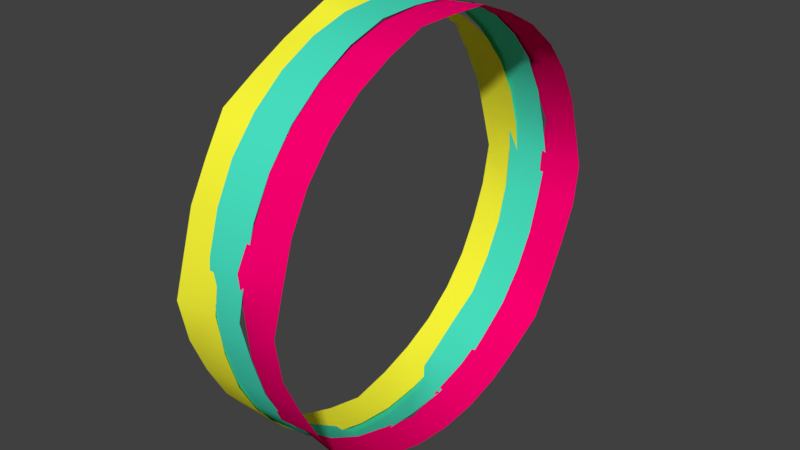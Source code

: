 # Source: rainbow_wheel.blend  (saved by Blender 2.78.0; exported with 4.5.12 LTS)
import bpy
from mathutils import Matrix  # noqa: F401  (used for matrix-valued properties, if any)

bpy.ops.wm.read_factory_settings(use_empty=True)
scene = bpy.context.scene
scene.name = 'Scene'

# ---- collections
col_collection_1 = bpy.data.collections.new('Collection 1'); scene.collection.children.link(col_collection_1)

# ---- materials (node trees are filled in below, after node groups)
mat_material_001 = bpy.data.materials.new('Material.001')
mat_material_001.alpha_threshold = 0.0
mat_material_001.use_transparent_shadow = False
mat_material_001.diffuse_color = (1.0, 0.0, 0.1689, 1.0)
mat_material_001.roughness = 0.5
mat_material_002 = bpy.data.materials.new('Material.002')
mat_material_002.alpha_threshold = 0.0
mat_material_002.use_transparent_shadow = False
mat_material_002.diffuse_color = (0.06728, 0.8, 0.5679, 1.0)
mat_material_002.roughness = 0.5
mat_material_003 = bpy.data.materials.new('Material.003')
mat_material_003.alpha_threshold = 0.0
mat_material_003.use_transparent_shadow = False
mat_material_003.diffuse_color = (1.0, 0.9718, 0.04057, 1.0)
mat_material_003.roughness = 0.5

# ---- material node trees

# ---- world
world_world = bpy.data.worlds.new('World'); scene.world = world_world
world_world.color = (0.05088, 0.05088, 0.05088)
world_world.use_sun_shadow = False
world_world.sun_shadow_jitter_overblur = 0.0
world_world.cycles.sampling_method = 'MANUAL'

# ---- meshes
me_cylinder_002 = bpy.data.meshes.new('Cylinder.002')
me_cylinder_002.from_pydata([(-0.01282, 0.2851, 10.13), (-0.01282, 0.08511, 10.14), (0.185, 0.2851, 10.09), (0.1824, 0.08511, 9.942), (0.3699, 0.2851, 9.368), (0.3699, 0.08511, 9.368), (0.5427, 0.2851, 8.444), (0.5458, 0.08511, 8.489), (0.6943, 0.2851, 7.2), (0.6987, 0.08511, 7.245), (0.8186, 0.2851, 5.685), (0.8298, 0.08511, 5.76), (0.9111, 0.2851, 3.956), (0.9111, 0.08511, 3.956), (0.968, 0.2851, 2.08), (1.007, 0.08511, 2.158), (1.024, 0.2851, 0.1293), (0.9872, 0.08511, 0.1293), (0.9935, 0.2851, -1.872), (0.968, 0.08511, -1.822), (0.9111, 0.2851, -3.697), (0.9111, 0.08511, -3.697), (0.8186, 0.2851, -5.426), (0.8326, 0.08511, -5.52), (0.7134, 0.2851, -7.133), (0.6943, 0.08511, -6.942), (0.5427, 0.2851, -8.185), (0.5427, 0.08511, -8.185), (0.3699, 0.2851, -9.109), (0.3699, 0.08511, -9.109), (0.1823, 0.2851, -9.679), (0.1823, 0.08511, -9.679), (-0.01282, 0.2851, -9.871), (-0.01282, 0.08511, -10.2), (-0.2079, 0.2851, -9.679), (-0.2079, 0.08511, -9.679), (-0.3955, 0.2851, -9.109), (-0.3955, 0.08511, -9.109), (-0.5684, 0.2851, -8.185), (-0.5684, 0.08511, -8.185), (-0.7391, 0.2851, -7.133), (-0.7199, 0.08511, -6.942), (-0.8443, 0.2851, -5.426), (-0.8583, 0.08511, -5.52), (-0.9367, 0.2851, -3.697), (-0.9367, 0.08511, -3.697), (-1.019, 0.2851, -1.872), (-0.9936, 0.08511, -1.822), (-1.05, 0.2851, 0.1294), (-1.013, 0.08511, 0.1294), (-0.9936, 0.2851, 2.08), (-1.033, 0.08511, 2.158), (-0.9367, 0.2851, 3.956), (-0.9367, 0.08511, 3.956), (-0.8443, 0.2851, 5.685), (-0.8555, 0.08511, 5.76), (-0.7199, 0.2851, 7.2), (-0.7244, 0.08511, 7.245), (-0.5684, 0.2851, 8.444), (-0.5714, 0.08511, 8.489), (-0.3955, 0.2851, 9.368), (-0.3955, 0.08511, 9.368), (-0.2107, 0.2851, 10.09), (-0.208, 0.08511, 9.942)], [], [(0, 1, 3, 2), (2, 3, 5, 4), (4, 5, 7, 6), (6, 7, 9, 8), (8, 9, 11, 10), (10, 11, 13, 12), (12, 13, 15, 14), (14, 15, 17, 16), (16, 17, 19, 18), (18, 19, 21, 20), (20, 21, 23, 22), (22, 23, 25, 24), (24, 25, 27, 26), (26, 27, 29, 28), (28, 29, 31, 30), (30, 31, 33, 32), (32, 33, 35, 34), (34, 35, 37, 36), (36, 37, 39, 38), (38, 39, 41, 40), (40, 41, 43, 42), (42, 43, 45, 44), (44, 45, 47, 46), (46, 47, 49, 48), (48, 49, 51, 50), (50, 51, 53, 52), (52, 53, 55, 54), (54, 55, 57, 56), (56, 57, 59, 58), (58, 59, 61, 60), (60, 61, 63, 62), (62, 63, 1, 0)])
me_cylinder_002.polygons.foreach_set('use_smooth', [True] * 32)
me_cylinder_002.materials.append(mat_material_001)
me_cylinder_002.use_remesh_preserve_volume = False
me_cylinder_002.use_remesh_preserve_attributes = False
me_cylinder_002.use_mirror_vertex_groups = False
me_cylinder_002.update()
me_cylinder_001 = bpy.data.meshes.new('Cylinder.001')
me_cylinder_001.from_pydata([(0.002045, 0.1022, 10.19), (0.002045, -0.09776, 10.19), (0.1986, 0.1025, 10.1), (0.1971, -0.09776, 9.994), (0.3866, 0.1024, 9.478), (0.3847, -0.09776, 9.425), (0.5576, 0.1022, 8.5), (0.5576, -0.09776, 8.5), (0.7092, 0.1022, 7.257), (0.7092, -0.09775, 7.258), (0.8335, 0.1022, 5.741), (0.8363, -0.09759, 5.755), (0.9259, 0.1022, 4.013), (0.9259, -0.09776, 4.013), (0.9843, 0.1023, 2.147), (0.9828, -0.09776, 2.137), (1.03, 0.1029, 0.1736), (1.002, -0.09776, 0.1857), (0.9835, 0.1022, -1.769), (0.9851, -0.09781, -1.76), (0.9259, 0.1022, -3.641), (0.9312, -0.09763, -3.691), (0.8335, 0.1022, -5.37), (0.8436, -0.09777, -5.438), (0.7121, 0.1025, -6.916), (0.7249, -0.0978, -7.053), (0.5585, 0.1022, -8.134), (0.5577, -0.09778, -8.133), (0.3972, 0.1023, -9.279), (0.3986, -0.09808, -9.231), (0.1967, 0.1024, -9.699), (0.2181, -0.09902, -10.42), (0.002045, 0.1022, -9.814), (0.002045, -0.09882, -10.71), (-0.1926, 0.1024, -9.699), (-0.214, -0.09902, -10.42), (-0.3931, 0.1023, -9.279), (-0.3945, -0.09808, -9.231), (-0.5544, 0.1022, -8.134), (-0.5536, -0.09778, -8.133), (-0.708, 0.1025, -6.916), (-0.7208, -0.0978, -7.053), (-0.8294, 0.1022, -5.37), (-0.8396, -0.09777, -5.438), (-0.9218, 0.1022, -3.641), (-0.9271, -0.09763, -3.691), (-0.9794, 0.1022, -1.769), (-0.981, -0.09781, -1.76), (-1.026, 0.1029, 0.1736), (-0.998, -0.09776, 0.1857), (-0.9802, 0.1023, 2.147), (-0.9787, -0.09776, 2.137), (-0.9218, 0.1022, 4.013), (-0.9218, -0.09776, 4.013), (-0.8294, 0.1022, 5.741), (-0.8322, -0.09759, 5.755), (-0.7051, 0.1022, 7.257), (-0.7051, -0.09775, 7.258), (-0.5535, 0.1022, 8.5), (-0.5535, -0.09776, 8.5), (-0.3825, 0.1024, 9.478), (-0.3806, -0.09776, 9.425), (-0.1945, 0.1025, 10.1), (-0.193, -0.09776, 9.994)], [], [(0, 1, 3, 2), (2, 3, 5, 4), (4, 5, 7, 6), (6, 7, 9, 8), (8, 9, 11, 10), (10, 11, 13, 12), (12, 13, 15, 14), (14, 15, 17, 16), (16, 17, 19, 18), (18, 19, 21, 20), (20, 21, 23, 22), (22, 23, 25, 24), (24, 25, 27, 26), (26, 27, 29, 28), (28, 29, 31, 30), (30, 31, 33, 32), (32, 33, 35, 34), (34, 35, 37, 36), (36, 37, 39, 38), (38, 39, 41, 40), (40, 41, 43, 42), (42, 43, 45, 44), (44, 45, 47, 46), (46, 47, 49, 48), (48, 49, 51, 50), (50, 51, 53, 52), (52, 53, 55, 54), (54, 55, 57, 56), (56, 57, 59, 58), (58, 59, 61, 60), (60, 61, 63, 62), (62, 63, 1, 0)])
me_cylinder_001.polygons.foreach_set('use_smooth', [True] * 32)
me_cylinder_001.materials.append(mat_material_002)
me_cylinder_001.use_remesh_preserve_volume = False
me_cylinder_001.use_remesh_preserve_attributes = False
me_cylinder_001.use_mirror_vertex_groups = False
me_cylinder_001.update()
me_cylinder = bpy.data.meshes.new('Cylinder')
me_cylinder.from_pydata([(0.001276, -0.05683, 9.775), (0.001276, -0.2572, 10.75), (0.1964, -0.05683, 9.583), (0.2042, -0.2563, 9.857), (0.384, -0.05683, 9.014), (0.3863, -0.2568, 9.036), (0.5571, -0.05688, 8.098), (0.5573, -0.2569, 8.097), (0.7084, -0.05683, 6.846), (0.7287, -0.2565, 7.076), (0.8327, -0.05683, 5.331), (0.8328, -0.2568, 5.331), (0.9252, -0.05683, 3.602), (0.9252, -0.2568, 3.602), (0.9834, -0.05689, 1.736), (0.9822, -0.2568, 1.727), (1.013, -0.05667, -0.2382), (1.039, -0.257, -0.1795), (0.9821, -0.05683, -2.176), (0.9977, -0.2573, -2.252), (0.9252, -0.05683, -4.052), (0.9252, -0.2568, -4.052), (0.8327, -0.05683, -5.781), (0.8327, -0.2568, -5.781), (0.7084, -0.05683, -7.296), (0.7084, -0.2568, -7.296), (0.557, -0.05682, -8.54), (0.5568, -0.2568, -8.54), (0.3874, -0.05636, -9.534), (0.384, -0.2568, -9.464), (0.1968, -0.05657, -10.07), (0.2012, -0.2571, -10.13), (0.001275, -0.05648, -10.27), (0.001275, -0.2579, -10.59), (-0.1942, -0.05657, -10.07), (-0.1986, -0.2571, -10.13), (-0.3849, -0.05636, -9.534), (-0.3814, -0.2568, -9.464), (-0.5544, -0.05682, -8.54), (-0.5543, -0.2568, -8.54), (-0.7058, -0.05683, -7.296), (-0.7058, -0.2568, -7.296), (-0.8302, -0.05683, -5.781), (-0.8302, -0.2568, -5.781), (-0.9226, -0.05683, -4.052), (-0.9226, -0.2568, -4.052), (-0.9795, -0.05683, -2.176), (-0.9951, -0.2573, -2.252), (-1.01, -0.05667, -0.2382), (-1.037, -0.257, -0.1795), (-0.9809, -0.05689, 1.736), (-0.9796, -0.2568, 1.727), (-0.9226, -0.05683, 3.602), (-0.9226, -0.2568, 3.602), (-0.8302, -0.05683, 5.331), (-0.8303, -0.2568, 5.331), (-0.7059, -0.05683, 6.846), (-0.7261, -0.2565, 7.076), (-0.5546, -0.05688, 8.098), (-0.5547, -0.2569, 8.097), (-0.3814, -0.05683, 9.014), (-0.3837, -0.2568, 9.036), (-0.1938, -0.05683, 9.583), (-0.2016, -0.2563, 9.857)], [], [(0, 1, 3, 2), (2, 3, 5, 4), (4, 5, 7, 6), (6, 7, 9, 8), (8, 9, 11, 10), (10, 11, 13, 12), (12, 13, 15, 14), (14, 15, 17, 16), (16, 17, 19, 18), (18, 19, 21, 20), (20, 21, 23, 22), (22, 23, 25, 24), (24, 25, 27, 26), (26, 27, 29, 28), (28, 29, 31, 30), (30, 31, 33, 32), (32, 33, 35, 34), (34, 35, 37, 36), (36, 37, 39, 38), (38, 39, 41, 40), (40, 41, 43, 42), (42, 43, 45, 44), (44, 45, 47, 46), (46, 47, 49, 48), (48, 49, 51, 50), (50, 51, 53, 52), (52, 53, 55, 54), (54, 55, 57, 56), (56, 57, 59, 58), (58, 59, 61, 60), (60, 61, 63, 62), (62, 63, 1, 0)])
me_cylinder.polygons.foreach_set('use_smooth', [True] * 32)
me_cylinder.materials.append(mat_material_003)
me_cylinder.use_remesh_preserve_volume = False
me_cylinder.use_remesh_preserve_attributes = False
me_cylinder.use_mirror_vertex_groups = False
me_cylinder.update()

# ---- objects
ob_cylinder_002 = bpy.data.objects.new('Cylinder.002', me_cylinder_002)
ob_cylinder_001 = bpy.data.objects.new('Cylinder.001', me_cylinder_001)
ob_cylinder = bpy.data.objects.new('Cylinder', me_cylinder)

# ---- transforms, parenting, visibility, modifiers, constraints
ob_cylinder_002.location = (0.0, 0.0, 0.0)
ob_cylinder_002.rotation_euler = (0.0, -0.0, -1.584)
ob_cylinder_002.scale = (2.0, 2.0, 0.2)
ob_cylinder_002.lineart.crease_threshold = 0.0
ob_cylinder_001.location = (0.0, 0.0, 0.0)
ob_cylinder_001.rotation_euler = (0.0, -0.0, -1.584)
ob_cylinder_001.scale = (2.0, 2.0, 0.2)
ob_cylinder_001.lineart.crease_threshold = 0.0
ob_cylinder.location = (0.0, 0.0, 0.0)
ob_cylinder.rotation_euler = (0.0, -0.0, -1.584)
ob_cylinder.scale = (2.0, 2.0, 0.2)
ob_cylinder.lineart.crease_threshold = 0.0

# ---- collection membership
col_collection_1.objects.link(ob_cylinder_002)
col_collection_1.objects.link(ob_cylinder_001)
col_collection_1.objects.link(ob_cylinder)

# ---- scene / render settings (as saved in the file)
scene.frame_start = 1; scene.frame_end = 250; scene.frame_set(1)
scene.render.engine = 'BLENDER_EEVEE_NEXT'
scene.render.resolution_percentage = 50
scene.render.dither_intensity = 0.0
scene.cycles.use_denoising = False
scene.cycles.samples = 128
scene.cycles.sampling_pattern = 'TABULATED_SOBOL'
scene.cycles.light_sampling_threshold = 0.0
scene.cycles.use_adaptive_sampling = False
scene.cycles.use_light_tree = False
scene.cycles.blur_glossy = 0.0
scene.cycles.sample_clamp_indirect = 0.0
scene.view_settings.view_transform = 'Standard'
bpy.context.view_layer.update()

# ---- added for rendering (the .blend has no active camera and no usable light): camera, sun
cam_auto = bpy.data.cameras.new('AutoCamera')
cam_auto.lens = 50.0
cam_auto.sensor_width = 36.0
cam_auto.clip_end = 1000.0
ob_auto_camera = bpy.data.objects.new('AutoCamera', cam_auto)
scene.collection.objects.link(ob_auto_camera)
ob_auto_camera.location = (5.66614, -6.75616, 4.51546)
ob_auto_camera.rotation_euler = (1.09748, -7.21219e-08, 0.694738)
scene.camera = ob_auto_camera
light_auto_sun = bpy.data.lights.new('AutoSun', 'SUN')
light_auto_sun.energy = 3.0
light_auto_sun.angle = 0.0523599
ob_auto_sun = bpy.data.objects.new('AutoSun', light_auto_sun)
scene.collection.objects.link(ob_auto_sun)
ob_auto_sun.rotation_euler = (0.872665, 0.174533, 0.523599)
bpy.context.view_layer.update()
